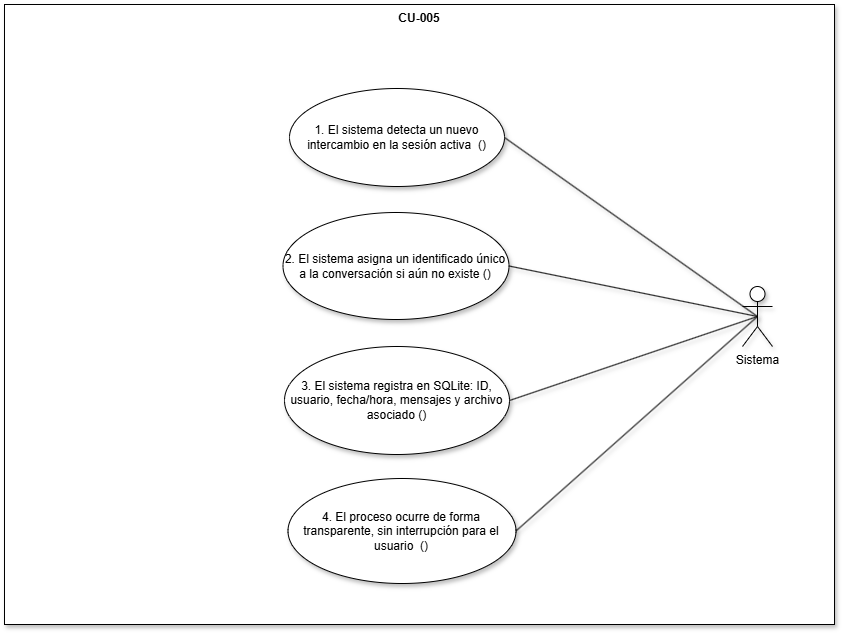

The diagram above was exported from draw.io. Its source (the exported page's mxGraphModel, read from the mxfile embedded in the PNG):
<mxGraphModel dx="1496" dy="644" grid="1" gridSize="10" guides="1" tooltips="1" connect="1" arrows="1" fold="1" page="0" pageScale="1" pageWidth="850" pageHeight="1100" math="0" shadow="0">
  <root>
    <mxCell id="0" />
    <mxCell id="1" parent="0" />
    <mxCell id="MpcovCt5Vd3kXurwE8o8-1" parent="1" style="shape=rect;html=1;verticalAlign=top;fontStyle=1;whiteSpace=wrap;align=center;shadow=1;" value="CU-005" vertex="1">
      <mxGeometry height="620" width="830" x="20" y="50" as="geometry" />
    </mxCell>
    <mxCell id="CVdByDSa5wwqEneBwH2--2" parent="1" style="shape=umlActor;verticalLabelPosition=bottom;verticalAlign=top;html=1;outlineConnect=0;shadow=1;" value="Sistema" vertex="1">
      <mxGeometry height="60" width="30" x="758" y="332" as="geometry" />
    </mxCell>
    <mxCell id="CVdByDSa5wwqEneBwH2--3" parent="1" style="ellipse;whiteSpace=wrap;html=1;shadow=1;" value="1. El sistema detecta un nuevo intercambio en la sesión activa&amp;nbsp; ()" vertex="1">
      <mxGeometry height="98" width="215" x="305" y="134" as="geometry" />
    </mxCell>
    <mxCell id="CVdByDSa5wwqEneBwH2--4" parent="1" style="ellipse;whiteSpace=wrap;html=1;shadow=1;" value="2. El sistema asigna un identificado único a la conversación si aún no existe ()" vertex="1">
      <mxGeometry height="107" width="226" x="298.5" y="258" as="geometry" />
    </mxCell>
    <mxCell id="CVdByDSa5wwqEneBwH2--5" parent="1" style="ellipse;whiteSpace=wrap;html=1;shadow=1;" value="3. El sistema registra en SQLite: ID, usuario, fecha/hora, mensajes y archivo asociado ()" vertex="1">
      <mxGeometry height="108" width="225" x="300" y="392" as="geometry" />
    </mxCell>
    <mxCell id="CVdByDSa5wwqEneBwH2--6" parent="1" style="ellipse;whiteSpace=wrap;html=1;shadow=1;" value="4. El proceso ocurre de forma transparente, sin interrupción para el usuario&amp;nbsp; ()" vertex="1">
      <mxGeometry height="105" width="228" x="303.5" y="524" as="geometry" />
    </mxCell>
    <mxCell id="CVdByDSa5wwqEneBwH2--12" edge="1" parent="1" source="CVdByDSa5wwqEneBwH2--4" style="edgeStyle=none;html=1;endArrow=none;verticalAlign=bottom;rounded=0;shadow=1;entryX=0.5;entryY=0.5;entryDx=0;entryDy=0;entryPerimeter=0;exitX=1;exitY=0.5;exitDx=0;exitDy=0;" target="CVdByDSa5wwqEneBwH2--2" value="">
      <mxGeometry relative="1" width="160" as="geometry">
        <mxPoint x="554" y="359" as="sourcePoint" />
        <mxPoint x="714" y="359" as="targetPoint" />
      </mxGeometry>
    </mxCell>
    <mxCell id="CVdByDSa5wwqEneBwH2--13" edge="1" parent="1" source="CVdByDSa5wwqEneBwH2--5" style="edgeStyle=none;html=1;endArrow=none;verticalAlign=bottom;rounded=0;shadow=1;entryX=0.5;entryY=0.5;entryDx=0;entryDy=0;entryPerimeter=0;exitX=1;exitY=0.5;exitDx=0;exitDy=0;" target="CVdByDSa5wwqEneBwH2--2" value="">
      <mxGeometry relative="1" width="160" as="geometry">
        <mxPoint x="565" y="498" as="sourcePoint" />
        <mxPoint x="725" y="498" as="targetPoint" />
      </mxGeometry>
    </mxCell>
    <mxCell id="weVl2dWXfLjSTyzJKyLS-1" edge="1" parent="1" source="CVdByDSa5wwqEneBwH2--3" style="edgeStyle=none;html=1;endArrow=none;verticalAlign=bottom;rounded=0;shadow=1;entryX=0.5;entryY=0.5;entryDx=0;entryDy=0;entryPerimeter=0;exitX=1;exitY=0.5;exitDx=0;exitDy=0;" target="CVdByDSa5wwqEneBwH2--2" value="">
      <mxGeometry relative="1" width="160" as="geometry">
        <mxPoint x="482" y="204" as="sourcePoint" />
        <mxPoint x="768" y="374" as="targetPoint" />
      </mxGeometry>
    </mxCell>
    <mxCell id="FLCMQkCzF5WKDn8Yv8jq-1" edge="1" parent="1" source="CVdByDSa5wwqEneBwH2--6" style="edgeStyle=none;html=1;endArrow=none;verticalAlign=bottom;rounded=0;shadow=1;exitX=1;exitY=0.5;exitDx=0;exitDy=0;entryX=0.5;entryY=0.5;entryDx=0;entryDy=0;entryPerimeter=0;" target="CVdByDSa5wwqEneBwH2--2" value="">
      <mxGeometry relative="1" width="160" as="geometry">
        <mxPoint x="680" y="530" as="sourcePoint" />
        <mxPoint x="899" y="747" as="targetPoint" />
      </mxGeometry>
    </mxCell>
  </root>
</mxGraphModel>